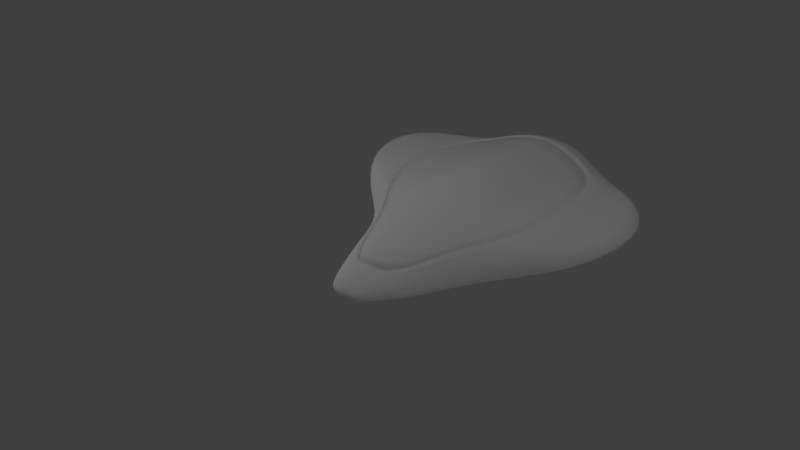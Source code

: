 # Source: BikeSeat.blend  (saved by Blender 2.63.0; exported with 4.5.12 LTS)
import bpy
from mathutils import Matrix  # noqa: F401  (used for matrix-valued properties, if any)

bpy.ops.wm.read_factory_settings(use_empty=True)
scene = bpy.context.scene
scene.name = 'Scene'

# ---- collections
col_collection_1 = bpy.data.collections.new('Collection 1'); scene.collection.children.link(col_collection_1)

# ---- materials (node trees are filled in below, after node groups)
mat_material = bpy.data.materials.new('Material')
mat_material.alpha_threshold = 0.0
mat_material.use_transparent_shadow = False
mat_material.roughness = 0.5
mat_material.line_color = (0.0, 0.0, 0.0, 1.0)

# ---- material node trees

# ---- world
world_world = bpy.data.worlds.new('World'); scene.world = world_world
world_world.color = (0.05088, 0.05088, 0.05088)
world_world.use_sun_shadow = False
world_world.sun_shadow_jitter_overblur = 0.0
world_world.cycles.sampling_method = 'MANUAL'
world_world.cycles.sample_map_resolution = 256

# ---- cameras
cam_camera = bpy.data.cameras.new('Camera')
cam_camera.clip_end = 100.0
cam_camera.lens = 35.0
cam_camera.sensor_width = 32.0
cam_camera.sensor_height = 18.0
cam_camera.ortho_scale = 7.314
cam_camera.dof.focus_distance = 0.0
cam_camera.dof.aperture_fstop = 128.0

# ---- lights
light_point_002 = bpy.data.lights.new('Point.002', 'POINT')
light_point_002.transmission_factor = 0.0
light_point_002.energy = 80.0
light_point_002.shadow_buffer_clip_start = 0.5
light_point_002.shadow_soft_size = 1.0
light_point_002.shadow_maximum_resolution = 0.006
light_point_002.use_absolute_resolution = True
light_point_002.cycles.use_multiple_importance_sampling = False
light_point_001 = bpy.data.lights.new('Point.001', 'POINT')
light_point_001.transmission_factor = 0.0
light_point_001.energy = 46.0
light_point_001.shadow_buffer_clip_start = 0.5
light_point_001.shadow_soft_size = 1.0
light_point_001.shadow_maximum_resolution = 0.006
light_point_001.use_absolute_resolution = True
light_point_001.cycles.use_multiple_importance_sampling = False
light_point = bpy.data.lights.new('Point', 'POINT')
light_point.transmission_factor = 0.0
light_point.energy = 100.0
light_point.shadow_buffer_clip_start = 0.5
light_point.shadow_soft_size = 1.0
light_point.shadow_maximum_resolution = 0.006
light_point.use_absolute_resolution = True
light_point.cycles.use_multiple_importance_sampling = False
light_lamp = bpy.data.lights.new('Lamp', 'POINT')
light_lamp.transmission_factor = 0.0
light_lamp.cutoff_distance = 30.0
light_lamp.energy = 100.0
light_lamp.shadow_buffer_clip_start = 1.001
light_lamp.shadow_soft_size = 1.0
light_lamp.shadow_maximum_resolution = 0.006
light_lamp.use_absolute_resolution = True
light_lamp.cycles.use_multiple_importance_sampling = False

# ---- meshes
me_plane = bpy.data.meshes.new('Plane')
me_plane.from_pydata([(-0.2331, 0.3014, -1.659), (-0.2331, 0.3014, -1.104), (3.69e-08, 0.2833, -0.7078), (-0.2331, 0.2377, -0.7078), (6.172e-08, 0.347, -1.104), (1.033e-07, 0.347, -1.672), (-0.4184, 0.2326, -1.142), (-0.4179, 0.2288, -1.611), (-0.1929, 0.07942, -0.3085), (-5.857e-09, 0.09941, -0.3085), (-3.378e-08, 0.02564, -0.08999), (-0.1512, 0.01514, -0.1064), (-0.3041, 0.03401, -0.3739), (-0.4184, 0.1516, -0.7459), (-0.2385, -0.01211, -0.1577), (-3.424e-08, -0.01352, 0.04228), (-0.07873, -0.02112, 0.02691), (-0.1242, -0.04053, 0.0002339), (-0.5976, 0.2153, -1.181), (-0.5439, 0.2153, -1.479), (-0.4833, 0.08216, -0.6307), (-0.5976, 0.1516, -0.8186), (-0.2271, 0.2857, -1.702), (1.004e-07, 0.3353, -1.719), (-0.428, 0.2067, -1.651), (-0.3311, -0.004888, -0.3592), (-0.2545, -0.05501, -0.1354), (-3.854e-08, -0.05654, 0.06833), (-0.06389, -0.0648, 0.05569), (-0.1323, -0.0859, 0.01818), (-0.6741, 0.1921, -1.194), (-0.5804, 0.1921, -1.503), (-0.5269, 0.04743, -0.625), (-0.658, 0.1228, -0.8195), (-0.2474, 0.3038, -1.702), (1.015e-07, 0.3452, -1.719), (-0.4483, 0.2248, -1.651), (-0.3513, 0.01319, -0.3592), (-0.2748, -0.03693, -0.1354), (-3.639e-08, -0.03846, 0.06833), (-0.08107, -0.04672, 0.05569), (-0.1526, -0.06782, 0.01818), (-0.6944, 0.2102, -1.194), (-0.6006, 0.2102, -1.503), (-0.5472, 0.06551, -0.625), (-0.6783, 0.1409, -0.8195), (-6.8e-08, -0.09541, 0.225), (-0.08107, -0.1037, 0.2124), (-0.1526, -0.1164, 0.1668), (-7.189e-08, -0.146, 0.2923), (-0.08107, -0.152, 0.2797), (-0.1526, -0.1573, 0.2289), (-7.586e-08, -0.1805, 0.2969), (-0.08107, -0.1818, 0.2843), (-0.1526, -0.1871, 0.2362), (-8.13e-08, -0.2209, 0.2772), (-0.08107, -0.2191, 0.2646), (-0.1351, -0.2171, 0.23), (-1.066, 0.2102, -1.242), (-0.9246, 0.2102, -1.503), (-1.027, 0.1357, -0.9125), (-1.133, 0.1806, -1.243), (-1.022, 0.1836, -1.471), (-1.082, 0.1189, -0.9348), (-0.4296, -0.08334, -0.3592), (-0.3417, -0.1115, -0.1186), (-0.6283, -0.03102, -0.5861), (-0.4368, -0.1605, -0.3592), (-0.3441, -0.1669, -0.08293), (-0.6328, -0.1033, -0.5861), (-1.161, 0.1207, -1.246), (-1.047, 0.1339, -1.44), (-1.107, 0.05796, -0.9435), (-0.4141, -0.2108, -0.3592), (-0.3212, -0.2005, -0.06002), (-0.6197, -0.1617, -0.5861), (-0.2148, 0.1659, -0.5267), (1.697e-08, 0.1831, -0.4902), (-0.3712, 0.103, -0.5922), (-0.2474, 0.2846, -1.834), (9.326e-08, 0.3109, -1.851), (-0.4483, 0.1906, -1.783), (-0.2474, 0.2413, -1.863), (8.723e-08, 0.271, -1.891), (-0.4144, 0.1472, -1.817), (-0.2949, 0.1783, -1.861), (7.942e-08, 0.2045, -1.887), (-0.2949, 0.1783, -1.59), (8.887e-08, 0.2045, -1.59), (-0.3282, 0.09112, -1.83), (-0.3282, 0.09112, -1.59), (-0.6843, 0.1863, -1.653), (-0.702, 0.137, -1.679), (-3.497e-09, -0.2116, -1.06), (-0.1145, -0.2054, -1.064), (-0.2481, -0.1958, -1.086), (4.903e-08, -0.07105, -1.81), (-0.1072, -0.06925, -1.81), (-0.2352, -0.06854, -1.81), (5.648e-08, -0.005971, -1.82), (-0.1386, -0.005344, -1.82), (6.3e-08, 0.05734, -1.816), (-0.1505, 0.06191, -1.822), (6.841e-08, 0.04244, -1.59), (-0.1505, 0.04701, -1.59), (-0.2656, -5.277e-05, -1.815), (-0.2656, -0.01495, -1.59), (-0.3448, 0.06383, -1.809), (-0.3448, 0.03962, -1.59), (-0.3396, -0.009023, -1.799), (-0.2329, -0.04382, -1.817), (-0.3568, -0.03501, -1.797), (-1.075, 0.00529, -0.9603), (-1.01, 0.0842, -1.429), (-1.135, 0.06309, -1.239), (-0.7076, 0.06687, -1.655), (-0.7076, 0.0275, -1.606), (-0.5952, -0.196, -0.6067), (-0.2926, -0.2337, -0.06002), (-0.3799, -0.2523, -0.3954), (-0.7257, -0.07703, -1.195), (-0.428, -0.1519, -1.129), (-0.09926, -0.2916, -0.3655), (-0.086, -0.2741, -0.08138), (-0.1841, -0.252, -0.07312), (-0.217, -0.2753, -0.3871), (-5.133e-08, -0.2984, -0.3645), (-7.008e-08, -0.2845, -0.06874), (-0.8721, -0.06663, -0.7342), (-0.4015, -0.2072, -0.7244), (-2.813e-08, -0.2654, -0.696), (-0.2328, -0.243, -0.6998), (-0.8843, -0.0896, -0.7775), (-0.7168, 0.03195, -0.6525), (-0.8205, -0.01819, -0.6967), (-0.6282, -0.1697, -0.7829), (-0.1123, -0.2577, -0.6916), (-0.9751, 0.008376, -1.222), (-0.8905, -0.07538, -0.8795)], [], [(5, 0, 1, 4), (2, 4, 1, 3), (9, 77, 76, 8), (13, 3, 1, 6), (0, 7, 6, 1), (12, 8, 76, 78), (11, 8, 12, 14), (10, 9, 8, 11), (16, 11, 14, 17), (15, 10, 11, 16), (21, 13, 6, 18), (7, 19, 18, 6), (12, 78, 20), (24, 7, 0, 22), (32, 20, 21, 33), (27, 15, 16, 28), (33, 21, 18, 30), (28, 16, 17, 29), (5, 23, 22, 0), (29, 17, 14, 26), (26, 14, 12, 25), (31, 19, 7, 24), (25, 12, 20, 32), (19, 31, 30, 18), (31, 43, 42, 30), (23, 35, 34, 22), (44, 32, 33, 45), (36, 24, 22, 34), (45, 33, 30, 42), (38, 26, 25, 37), (43, 31, 24, 36), (39, 27, 28, 40), (37, 25, 32, 44), (40, 28, 29, 41), (41, 29, 26, 38), (47, 40, 41, 48), (46, 39, 40, 47), (50, 47, 48, 51), (49, 46, 47, 50), (53, 50, 51, 54), (52, 49, 50, 53), (56, 53, 54, 57), (55, 52, 53, 56), (60, 45, 42, 58), (43, 59, 58, 42), (63, 60, 58, 61), (59, 62, 61, 58), (64, 37, 44, 66), (65, 38, 37, 64), (67, 64, 66, 69), (68, 65, 64, 67), (44, 45, 60, 133), (60, 63, 134, 133), (41, 38, 65, 48), (51, 48, 65, 68), (74, 68, 67, 73), (73, 67, 69, 75), (62, 71, 70, 61), (72, 63, 61, 70), (63, 72, 128, 134), (78, 76, 3, 13), (20, 78, 13, 21), (77, 2, 3, 76), (54, 51, 68, 74), (81, 36, 34, 79), (35, 80, 79, 34), (84, 81, 79, 82), (80, 83, 82, 79), (83, 86, 85, 82), (86, 88, 87, 85), (89, 85, 87, 90), (84, 82, 85, 89), (43, 91, 59), (36, 81, 91, 43), (62, 59, 91, 92), (81, 84, 92, 91), (123, 56, 57, 124), (127, 55, 56, 123), (97, 96, 93, 94), (95, 121, 111, 98), (99, 96, 97, 100), (101, 99, 100, 102), (103, 101, 102, 104), (103, 104, 87, 88), (106, 104, 102, 105), (108, 106, 105, 107), (89, 90, 108, 107), (84, 89, 107, 109), (102, 100, 110, 105), (107, 105, 110, 109), (90, 87, 104, 106), (106, 108, 90), (97, 98, 110, 100), (109, 110, 98, 111), (119, 73, 75, 117), (71, 113, 114, 70), (109, 115, 92, 84), (71, 62, 92, 115), (113, 71, 115, 116), (118, 74, 73, 119), (112, 72, 70, 114), (72, 112, 132, 128), (57, 54, 74, 118), (109, 111, 116, 115), (121, 120, 116, 111), (129, 135, 120, 121), (114, 113, 137), (114, 137, 138, 112), (94, 136, 131, 95), (122, 123, 124, 125), (93, 130, 136, 94), (126, 127, 123, 122), (95, 131, 129, 121), (124, 57, 118), (118, 119, 125, 124), (95, 98, 97, 94), (66, 44, 133), (134, 128, 75, 69), (136, 122, 125, 131), (130, 126, 122, 136), (131, 125, 119, 129), (133, 134, 69, 66), (128, 132, 117, 75), (119, 117, 135, 129), (113, 116, 120, 137), (135, 117, 132, 138), (138, 132, 112), (137, 120, 135, 138)])
me_plane.polygons.foreach_set('use_smooth', [True] * 128)
_k = {(0, 5): 1.0, (0, 7): 1.0, (12, 14): 1.0, (15, 16): 1.0, (16, 17): 1.0, (14, 17): 1.0, (18, 19): 1.0, (20, 21): 1.0, (18, 21): 1.0, (7, 19): 1.0, (12, 20): 1.0, (22, 23): 1.0, (22, 24): 1.0, (25, 26): 1.0, (27, 28): 1.0, (28, 29): 1.0, (26, 29): 1.0, (30, 31): 1.0, (32, 33): 1.0, (30, 33): 1.0, (24, 31): 1.0, (25, 32): 1.0, (34, 35): 1.0, (34, 36): 1.0, (37, 38): 1.0, (39, 40): 1.0, (40, 41): 1.0, (38, 41): 1.0, (42, 43): 1.0, (44, 45): 1.0, (42, 45): 1.0, (36, 43): 1.0, (37, 44): 1.0, (85, 86): 1.0, (87, 88): 1.0, (87, 90): 1.0, (85, 89): 1.0, (101, 102): 1.0, (103, 104): 1.0, (102, 105): 1.0, (104, 106): 1.0, (105, 107): 1.0, (106, 108): 1.0, (89, 107): 1.0, (90, 108): 1.0}
me_plane.attributes.new('crease_edge', 'FLOAT', 'EDGE').data.foreach_set('value', [_k.get((min(e.vertices), max(e.vertices)), 0.0) for e in me_plane.edges])
_ca = me_plane.color_attributes.new('Col', 'BYTE_COLOR', 'CORNER')
_ca.data.foreach_set('color', [0.05127, 0.07227, 0.1046, 1.0, 0.05127, 0.07227, 0.1046, 1.0, 0.05127, 0.07227, 0.1046, 1.0, 0.05286, 0.07421, 0.107, 1.0, 0.05127, 0.07227, 0.1046, 1.0, 0.05286, 0.07421, 0.107, 1.0, 0.05127, 0.07227, 0.1046, 1.0, 0.05127, 0.07227, 0.1046, 1.0, 0.05127, 0.07227, 0.1046, 1.0, 0.05127, 0.07227, 0.1046, 1.0, 0.05127, 0.07227, 0.1046, 1.0, 0.05286, 0.07421, 0.107, 1.0, 0.009721, 0.01444, 0.02956, 1.0, 0.009721, 0.01444, 0.02956, 1.0, 0.009721, 0.01444, 0.02956, 1.0, 0.009721, 0.01444, 0.02956, 1.0, 0.009721, 0.01444, 0.02956, 1.0, 0.009721, 0.01444, 0.02956, 1.0, 0.009721, 0.01444, 0.02956, 1.0, 0.009721, 0.01444, 0.02956, 1.0, 0.009721, 0.01444, 0.02956, 1.0, 0.009721, 0.01444, 0.02956, 1.0, 0.009721, 0.01444, 0.02956, 1.0, 0.009721, 0.01444, 0.02956, 1.0, 0.009721, 0.01444, 0.02956, 1.0, 0.009721, 0.01444, 0.02956, 1.0, 0.009721, 0.01444, 0.02956, 1.0, 0.009721, 0.01444, 0.02956, 1.0, 0.05127, 0.07227, 0.1046, 1.0, 0.05127, 0.07227, 0.1046, 1.0, 0.05286, 0.07421, 0.107, 1.0, 0.05127, 0.07227, 0.1046, 1.0, 0.009721, 0.01444, 0.02956, 1.0, 0.009721, 0.01444, 0.02956, 1.0, 0.009721, 0.01444, 0.02956, 1.0, 0.009721, 0.01444, 0.02956, 1.0, 0.05127, 0.07227, 0.1046, 1.0, 0.05127, 0.07227, 0.1046, 1.0, 0.05127, 0.07227, 0.1046, 1.0, 0.05127, 0.07227, 0.1046, 1.0, 0.1046, 0.0319, 0.0356, 1.0, 0.1046, 0.0319, 0.0356, 1.0, 0.1046, 0.0319, 0.0356, 1.0, 0.107, 0.0319, 0.0356, 1.0, 0.1046, 0.0319, 0.0356, 1.0, 0.1046, 0.0319, 0.0356, 1.0, 0.107, 0.0319, 0.0356, 1.0, 0.1046, 0.0319, 0.0356, 1.0, 0.1046, 0.0319, 0.0356, 1.0, 0.1046, 0.0319, 0.0356, 1.0, 0.1046, 0.0319, 0.0356, 1.0, 0.008023, 0.009721, 0.01033, 1.0, 0.02315, 0.02956, 0.0319, 1.0, 0.02843, 0.03689, 0.03955, 1.0, 0.008568, 0.01096, 0.01161, 1.0, 0.01298, 0.01681, 0.01764, 1.0, 0.02217, 0.02843, 0.03071, 1.0, 0.02732, 0.0356, 0.0382, 1.0, 0.016, 0.02029, 0.02217, 1.0, 0.01764, 0.02315, 0.02519, 1.0, 0.02029, 0.02624, 0.02843, 1.0, 0.0356, 0.04667, 0.04971, 1.0, 0.006049, 0.007499, 0.008023, 1.0, 0.016, 0.02029, 0.02217, 1.0, 0.02732, 0.0356, 0.0382, 1.0, 0.03071, 0.04092, 0.04374, 1.0, 0.01444, 0.01938, 0.02029, 1.0, 0.006049, 0.007499, 0.008023, 1.0, 0.0356, 0.04667, 0.04971, 1.0, 0.02416, 0.0319, 0.03434, 1.0, 0.006049, 0.006995, 0.007499, 1.0, 0.01938, 0.02519, 0.02732, 1.0, 0.01938, 0.02519, 0.02624, 1.0, 0.008568, 0.01096, 0.01161, 1.0, 0.02843, 0.03689, 0.03955, 1.0, 0.006049, 0.006995, 0.007499, 1.0, 0.02416, 0.0319, 0.03434, 1.0, 0.02624, 0.03434, 0.0382, 1.0, 0.01033, 0.01298, 0.01444, 1.0, 0.01033, 0.01298, 0.01444, 1.0, 0.02624, 0.03434, 0.0382, 1.0, 0.02519, 0.0331, 0.0356, 1.0, 0.01229, 0.01521, 0.01681, 1.0, 0.01033, 0.01298, 0.0137, 1.0, 0.02519, 0.0331, 0.0356, 1.0, 0.02315, 0.02956, 0.0319, 1.0, 0.008023, 0.009721, 0.01033, 1.0, 0.01229, 0.01521, 0.01681, 1.0, 0.02519, 0.0331, 0.0356, 1.0, 0.02217, 0.02843, 0.03071, 1.0, 0.01298, 0.01681, 0.01764, 1.0, 0.02519, 0.0331, 0.0356, 1.0, 0.01033, 0.01298, 0.0137, 1.0, 0.01444, 0.01938, 0.02029, 1.0, 0.03071, 0.04092, 0.04374, 1.0, 0.003677, 0.003677, 0.005182, 1.0, 0.01096, 0.01161, 0.0185, 1.0, 0.01096, 0.01229, 0.01938, 1.0, 0.004777, 0.004777, 0.006995, 1.0, 0.005605, 0.006049, 0.008568, 1.0, 0.01229, 0.01298, 0.02122, 1.0, 0.01521, 0.01681, 0.02624, 1.0, 0.003035, 0.003347, 0.004391, 1.0, 0.01161, 0.01298, 0.02029, 1.0, 0.004391, 0.004391, 0.006512, 1.0, 0.004777, 0.005182, 0.007499, 1.0, 0.01161, 0.01298, 0.02029, 1.0, 0.01033, 0.01096, 0.01681, 1.0, 0.003035, 0.003035, 0.004025, 1.0, 0.003035, 0.003347, 0.004391, 1.0, 0.01521, 0.01681, 0.02624, 1.0, 0.01161, 0.01298, 0.02029, 1.0, 0.004777, 0.005182, 0.007499, 1.0, 0.004777, 0.004777, 0.006995, 1.0, 0.01096, 0.01229, 0.01938, 1.0, 0.01229, 0.01298, 0.02029, 1.0, 0.003677, 0.003677, 0.005182, 1.0, 0.004025, 0.004391, 0.006049, 1.0, 0.01229, 0.0137, 0.02122, 1.0, 0.01096, 0.01161, 0.0185, 1.0, 0.003677, 0.003677, 0.005182, 1.0, 0.003035, 0.003035, 0.004025, 1.0, 0.01033, 0.01096, 0.01681, 1.0, 0.01033, 0.01096, 0.01764, 1.0, 0.005182, 0.005605, 0.008568, 1.0, 0.002428, 0.002732, 0.003347, 1.0, 0.01298, 0.01444, 0.02315, 1.0, 0.01229, 0.0137, 0.02122, 1.0, 0.004025, 0.004391, 0.006049, 1.0, 0.004391, 0.004391, 0.006512, 1.0, 0.01161, 0.01298, 0.02029, 1.0, 0.01298, 0.01444, 0.02315, 1.0, 0.002428, 0.002732, 0.003347, 1.0, 0.002428, 0.002428, 0.003347, 1.0, 0.01033, 0.01096, 0.01681, 1.0, 0.01033, 0.01096, 0.01681, 1.0, 0.002428, 0.002428, 0.003347, 1.0, 0.003677, 0.003677, 0.005182, 1.0, 0.01229, 0.01298, 0.02029, 1.0, 0.1046, 0.03071, 0.03434, 1.0, 0.1046, 0.03071, 0.03434, 1.0, 0.1046, 0.03071, 0.03434, 1.0, 0.1046, 0.03071, 0.03434, 1.0, 0.0185, 0.02029, 0.0319, 1.0, 0.01033, 0.01096, 0.01764, 1.0, 0.01298, 0.01444, 0.02315, 1.0, 0.01521, 0.016, 0.02624, 1.0, 0.009721, 0.01444, 0.02956, 1.0, 0.009721, 0.01444, 0.02843, 1.0, 0.009721, 0.0137, 0.02843, 1.0, 0.009721, 0.01444, 0.02843, 1.0, 0.009721, 0.01444, 0.02843, 1.0, 0.009721, 0.01444, 0.02956, 1.0, 0.009721, 0.01444, 0.02843, 1.0, 0.009721, 0.01444, 0.02956, 1.0, 0.009721, 0.01444, 0.02956, 1.0, 0.009721, 0.01444, 0.02956, 1.0, 0.009721, 0.01444, 0.02843, 1.0, 0.009721, 0.01444, 0.02843, 1.0, 0.009721, 0.01444, 0.02956, 1.0, 0.009721, 0.01444, 0.02843, 1.0, 0.009721, 0.01444, 0.02956, 1.0, 0.009721, 0.01444, 0.02956, 1.0, 0.009721, 0.01444, 0.02843, 1.0, 0.009721, 0.01444, 0.02956, 1.0, 0.009721, 0.01444, 0.02843, 1.0, 0.009721, 0.01444, 0.02843, 1.0, 0.009721, 0.01444, 0.02843, 1.0, 0.009721, 0.01444, 0.02956, 1.0, 0.009721, 0.01444, 0.02956, 1.0, 0.009721, 0.01444, 0.02843, 1.0, 0.1046, 0.03071, 0.03434, 1.0, 0.1046, 0.03071, 0.03434, 1.0, 0.1046, 0.03071, 0.03434, 1.0, 0.1046, 0.03071, 0.03434, 1.0, 0.1046, 0.03071, 0.03434, 1.0, 0.1046, 0.03071, 0.03434, 1.0, 0.1046, 0.03071, 0.03434, 1.0, 0.1046, 0.03071, 0.03434, 1.0, 0.009721, 0.01444, 0.02956, 1.0, 0.009721, 0.01444, 0.02843, 1.0, 0.009721, 0.01444, 0.02843, 1.0, 0.009721, 0.01444, 0.02956, 1.0, 0.009721, 0.01444, 0.02956, 1.0, 0.009721, 0.01444, 0.02956, 1.0, 0.009721, 0.01444, 0.02956, 1.0, 0.009721, 0.01444, 0.02843, 1.0, 0.107, 0.0319, 0.0356, 1.0, 0.1046, 0.03071, 0.03434, 1.0, 0.1046, 0.03071, 0.03434, 1.0, 0.1046, 0.03071, 0.03434, 1.0, 0.1046, 0.03071, 0.03434, 1.0, 0.1046, 0.03071, 0.03434, 1.0, 0.1046, 0.03071, 0.03434, 1.0, 0.107, 0.0319, 0.0356, 1.0, 0.009134, 0.0137, 0.02843, 1.0, 0.009721, 0.0137, 0.02843, 1.0, 0.009721, 0.0137, 0.02843, 1.0, 0.009134, 0.0137, 0.02843, 1.0, 0.009721, 0.0137, 0.02843, 1.0, 0.009721, 0.01444, 0.02843, 1.0, 0.009721, 0.0137, 0.02843, 1.0, 0.009134, 0.0137, 0.02843, 1.0, 0.1046, 0.03071, 0.03434, 1.0, 0.1046, 0.03071, 0.03434, 1.0, 0.1046, 0.03071, 0.03434, 1.0, 0.1046, 0.03071, 0.03434, 1.0, 0.009721, 0.01444, 0.02843, 1.0, 0.009721, 0.01444, 0.02956, 1.0, 0.009721, 0.0137, 0.02843, 1.0, 0.009721, 0.01444, 0.02843, 1.0, 0.1046, 0.03071, 0.03434, 1.0, 0.1046, 0.03071, 0.03434, 1.0, 0.1046, 0.03071, 0.03434, 1.0, 0.1046, 0.03071, 0.03434, 1.0, 0.009721, 0.01444, 0.02843, 1.0, 0.009721, 0.0137, 0.02843, 1.0, 0.009721, 0.01444, 0.02843, 1.0, 0.009721, 0.0137, 0.02843, 1.0, 0.009721, 0.01444, 0.02843, 1.0, 0.009721, 0.0137, 0.02843, 1.0, 0.009134, 0.0137, 0.02843, 1.0, 0.009721, 0.0137, 0.02843, 1.0, 0.009721, 0.0137, 0.02843, 1.0, 0.009134, 0.0137, 0.02843, 1.0, 0.009134, 0.0137, 0.02843, 1.0, 0.009721, 0.0137, 0.02843, 1.0, 0.009721, 0.01444, 0.02956, 1.0, 0.009721, 0.01444, 0.02956, 1.0, 0.009721, 0.01444, 0.02956, 1.0, 0.009721, 0.01444, 0.02956, 1.0, 0.009721, 0.01444, 0.02956, 1.0, 0.009721, 0.01444, 0.02956, 1.0, 0.009721, 0.01444, 0.02956, 1.0, 0.009721, 0.01444, 0.02956, 1.0, 0.009721, 0.01444, 0.02956, 1.0, 0.009721, 0.01444, 0.02956, 1.0, 0.009721, 0.01444, 0.02843, 1.0, 0.009721, 0.0137, 0.02843, 1.0, 0.009721, 0.01444, 0.02956, 1.0, 0.009721, 0.01444, 0.02956, 1.0, 0.009721, 0.01444, 0.02956, 1.0, 0.009721, 0.01444, 0.02956, 1.0, 0.1046, 0.0319, 0.0356, 1.0, 0.1046, 0.0319, 0.0356, 1.0, 0.1046, 0.0319, 0.0356, 1.0, 0.1046, 0.0319, 0.0356, 1.0, 0.05127, 0.07227, 0.1046, 1.0, 0.05127, 0.07227, 0.1046, 1.0, 0.05127, 0.07227, 0.1046, 1.0, 0.05127, 0.07227, 0.1046, 1.0, 0.009721, 0.01444, 0.02843, 1.0, 0.009721, 0.01444, 0.02843, 1.0, 0.009721, 0.0137, 0.02843, 1.0, 0.009721, 0.01444, 0.02843, 1.0, 0.1046, 0.03071, 0.03434, 1.0, 0.1046, 0.03071, 0.03434, 1.0, 0.1046, 0.03071, 0.03434, 1.0, 0.1046, 0.03071, 0.03434, 1.0, 0.1046, 0.03071, 0.03434, 1.0, 0.1046, 0.03071, 0.0356, 1.0, 0.1046, 0.03071, 0.03434, 1.0, 0.1046, 0.03071, 0.03434, 1.0, 0.009721, 0.01444, 0.02843, 1.0, 0.009721, 0.01444, 0.02843, 1.0, 0.009721, 0.01444, 0.02956, 1.0, 0.009721, 0.01444, 0.02956, 1.0, 0.009721, 0.01444, 0.02956, 1.0, 0.009721, 0.01444, 0.02956, 1.0, 0.009721, 0.01444, 0.02956, 1.0, 0.009721, 0.01444, 0.02956, 1.0, 0.107, 0.0319, 0.0356, 1.0, 0.107, 0.0319, 0.0356, 1.0, 0.107, 0.0319, 0.0356, 1.0, 0.107, 0.0319, 0.0356, 1.0, 0.0, 0.0, 0.0, 1.0, 0.0, 0.0, 0.0, 1.0, 0.0, 0.0, 0.0, 1.0, 0.0, 0.0, 0.0, 1.0, 0.0, 0.0, 0.0, 1.0, 0.0, 0.0, 0.0, 1.0, 0.0, 0.0, 0.0, 1.0, 0.0, 0.0, 0.0, 1.0, 0.107, 0.0319, 0.0356, 1.0, 0.107, 0.0319, 0.0356, 1.0, 0.107, 0.0319, 0.0356, 1.0, 0.107, 0.0319, 0.0356, 1.0, 0.1046, 0.03071, 0.03434, 1.0, 0.1046, 0.03071, 0.03434, 1.0, 0.1046, 0.03071, 0.03434, 1.0, 0.1046, 0.03071, 0.03434, 1.0, 0.1046, 0.03071, 0.03434, 1.0, 0.1046, 0.03071, 0.03434, 1.0, 0.1046, 0.03071, 0.03434, 1.0, 0.009721, 0.01444, 0.02956, 1.0, 0.009721, 0.01444, 0.02956, 1.0, 0.009721, 0.01444, 0.02956, 1.0, 0.009721, 0.01444, 0.02843, 1.0, 0.009721, 0.01444, 0.02843, 1.0, 0.009721, 0.01444, 0.02843, 1.0, 0.009721, 0.01444, 0.02843, 1.0, 0.009721, 0.01444, 0.02956, 1.0, 0.01033, 0.01161, 0.01764, 1.0, 0.016, 0.01764, 0.02843, 1.0, 0.01521, 0.016, 0.02624, 1.0, 0.01096, 0.01229, 0.0185, 1.0, 0.01161, 0.01229, 0.01938, 1.0, 0.01521, 0.01681, 0.02732, 1.0, 0.016, 0.01764, 0.02843, 1.0, 0.01033, 0.01161, 0.01764, 1.0, 0.016, 0.01681, 0.02732, 1.0, 0.01444, 0.016, 0.02519, 1.0, 0.01161, 0.01229, 0.01938, 1.0, 0.01033, 0.01096, 0.01681, 1.0, 0.01033, 0.01161, 0.01764, 1.0, 0.01096, 0.01161, 0.01764, 1.0, 0.0137, 0.01444, 0.02315, 1.0, 0.01681, 0.01764, 0.02843, 1.0, 0.009721, 0.01444, 0.02956, 1.0, 0.009721, 0.01444, 0.02843, 1.0, 0.009721, 0.01444, 0.02843, 1.0, 0.009721, 0.01444, 0.02843, 1.0, 0.107, 0.0319, 0.0356, 1.0, 0.107, 0.0319, 0.0356, 1.0, 0.107, 0.0319, 0.0356, 1.0, 0.107, 0.0319, 0.0356, 1.0, 0.0, 0.0, 0.0, 1.0, 0.0, 0.0, 0.0, 1.0, 0.0, 0.0, 0.0, 1.0, 0.0, 0.0, 0.0, 1.0, 0.0, 0.1529, 0.2789, 1.0, 0.0, 0.1529, 0.2789, 1.0, 0.0, 0.1529, 0.2789, 1.0, 0.0, 0.1529, 0.2789, 1.0, 0.0, 0.0, 0.0, 1.0, 0.0, 0.0, 0.0, 1.0, 0.0, 0.0, 0.0, 1.0, 0.0, 0.0, 0.0, 1.0, 0.0, 0.0, 0.0, 1.0, 0.0, 0.0, 0.0, 1.0, 0.0, 0.0, 0.0, 1.0, 0.0, 0.0, 0.0, 1.0, 0.0, 0.0, 0.0, 1.0, 0.0, 0.0, 0.0, 1.0, 0.0, 0.0, 0.0, 1.0, 0.0, 0.0, 0.0, 1.0, 0.107, 0.0319, 0.0356, 1.0, 0.107, 0.0319, 0.0356, 1.0, 0.107, 0.0319, 0.0356, 1.0, 0.107, 0.0319, 0.0356, 1.0, 0.107, 0.0319, 0.0356, 1.0, 0.107, 0.0319, 0.0356, 1.0, 0.107, 0.0319, 0.0356, 1.0, 0.107, 0.0319, 0.0356, 1.0, 0.107, 0.0319, 0.0356, 1.0, 0.107, 0.0319, 0.0356, 1.0, 0.107, 0.0319, 0.0356, 1.0, 0.107, 0.0319, 0.0356, 1.0, 0.0, 0.1529, 0.2831, 1.0, 0.0, 0.1529, 0.2789, 1.0, 0.0, 0.1529, 0.2789, 1.0, 0.0, 0.1529, 0.2789, 1.0, 0.0, 0.1529, 0.2789, 1.0, 0.0, 0.1529, 0.2789, 1.0, 0.0, 0.1529, 0.2831, 1.0, 0.009721, 0.01444, 0.02843, 1.0, 0.009721, 0.01444, 0.02843, 1.0, 0.009721, 0.0137, 0.02843, 1.0, 0.009721, 0.01444, 0.02843, 1.0, 0.009721, 0.01444, 0.02843, 1.0, 0.009721, 0.0137, 0.02843, 1.0, 0.009721, 0.01444, 0.02843, 1.0, 0.009721, 0.01444, 0.02843, 1.0, 0.009721, 0.0137, 0.02843, 1.0, 0.009721, 0.0137, 0.02843, 1.0, 0.009721, 0.0137, 0.02843, 1.0, 0.009721, 0.0137, 0.02843, 1.0, 0.009721, 0.01444, 0.02956, 1.0, 0.009721, 0.01444, 0.02843, 1.0, 0.009721, 0.01444, 0.02843, 1.0, 0.009721, 0.01444, 0.02956, 1.0, 0.107, 0.0319, 0.0356, 1.0, 0.107, 0.0319, 0.0356, 1.0, 0.107, 0.0319, 0.0356, 1.0, 0.107, 0.0319, 0.0356, 1.0, 0.107, 0.0319, 0.0356, 1.0, 0.107, 0.0319, 0.0356, 1.0, 0.107, 0.0319, 0.0356, 1.0, 0.107, 0.0319, 0.0356, 1.0, 0.009721, 0.01444, 0.02843, 1.0, 0.009721, 0.01444, 0.02956, 1.0, 0.009721, 0.0137, 0.02843, 1.0, 0.009721, 0.01444, 0.02843, 1.0, 0.009721, 0.0137, 0.02843, 1.0, 0.009721, 0.01444, 0.02843, 1.0, 0.009721, 0.0137, 0.02843, 1.0, 0.009721, 0.0137, 0.02843, 1.0, 0.009721, 0.01444, 0.02843, 1.0, 0.009721, 0.01444, 0.02956, 1.0, 0.009721, 0.01444, 0.02956, 1.0, 0.009721, 0.01444, 0.02843, 1.0, 0.009721, 0.01444, 0.02956, 1.0, 0.009721, 0.01444, 0.02843, 1.0, 0.009721, 0.01444, 0.02843, 1.0, 0.009721, 0.01444, 0.02843, 1.0, 0.009721, 0.01444, 0.02843, 1.0, 0.009721, 0.01444, 0.02843, 1.0, 0.009721, 0.01444, 0.02843, 1.0, 0.009721, 0.0137, 0.02843, 1.0, 0.009721, 0.01444, 0.02843, 1.0, 0.009721, 0.01444, 0.02843, 1.0, 0.009721, 0.01444, 0.02843, 1.0, 0.009721, 0.0137, 0.02843, 1.0, 0.01096, 0.01161, 0.01764, 1.0, 0.009134, 0.009721, 0.01521, 1.0, 0.0137, 0.01444, 0.02315, 1.0, 0.0137, 0.01444, 0.02315, 1.0, 0.009134, 0.009721, 0.01521, 1.0, 0.009134, 0.01033, 0.016, 1.0, 0.009134, 0.009721, 0.01521, 1.0, 0.01096, 0.01161, 0.01764, 1.0, 0.016, 0.01681, 0.02732, 1.0, 0.0137, 0.01444, 0.02315, 1.0, 0.01161, 0.01229, 0.01938, 1.0, 0.016, 0.01681, 0.02732, 1.0, 0.01161, 0.01229, 0.01938, 1.0, 0.01096, 0.01161, 0.0185, 1.0, 0.016, 0.01764, 0.02732, 1.0, 0.01033, 0.01096, 0.01681, 1.0, 0.008568, 0.009134, 0.0137, 1.0, 0.008568, 0.009134, 0.0137, 1.0, 0.01033, 0.01161, 0.01764, 1.0, 0.009134, 0.009721, 0.01444, 1.0, 0.01033, 0.01161, 0.01764, 1.0, 0.01096, 0.01229, 0.0185, 1.0, 0.009721, 0.01033, 0.016, 1.0, 0.01161, 0.01229, 0.01938, 1.0, 0.008568, 0.009134, 0.0137, 1.0, 0.008568, 0.009134, 0.0137, 1.0, 0.01033, 0.01096, 0.01681, 1.0, 0.009134, 0.009721, 0.01521, 1.0, 0.01161, 0.01229, 0.01938, 1.0, 0.01033, 0.01161, 0.01764, 1.0, 0.009134, 0.009721, 0.01444, 1.0, 0.01033, 0.01161, 0.01764, 1.0, 0.008568, 0.009134, 0.0137, 1.0, 0.009134, 0.009721, 0.01521, 1.0, 0.01096, 0.01161, 0.01764, 1.0, 0.01096, 0.01229, 0.0185, 1.0, 0.01521, 0.016, 0.02624, 1.0, 0.01298, 0.0137, 0.02217, 1.0, 0.01298, 0.0137, 0.02217, 1.0, 0.01096, 0.01161, 0.0185, 1.0, 0.009721, 0.01033, 0.016, 1.0, 0.01096, 0.01229, 0.0185, 1.0, 0.01033, 0.01161, 0.01764, 1.0, 0.01681, 0.01764, 0.02843, 1.0, 0.016, 0.01681, 0.02732, 1.0, 0.01033, 0.01096, 0.01681, 1.0, 0.1046, 0.03071, 0.03434, 1.0, 0.1046, 0.03071, 0.03434, 1.0, 0.1046, 0.03071, 0.03434, 1.0, 0.009721, 0.0137, 0.02843, 1.0, 0.009721, 0.01444, 0.02843, 1.0, 0.009721, 0.0137, 0.02843, 1.0, 0.009134, 0.0137, 0.02843, 1.0, 0.008568, 0.009134, 0.0137, 1.0, 0.009134, 0.009721, 0.01444, 1.0, 0.009721, 0.01033, 0.016, 1.0, 0.008568, 0.009134, 0.0137, 1.0, 0.008568, 0.009134, 0.0137, 1.0, 0.009134, 0.009721, 0.01521, 1.0, 0.009134, 0.009721, 0.01444, 1.0, 0.008568, 0.009134, 0.0137, 1.0, 0.008568, 0.009134, 0.0137, 1.0, 0.009721, 0.01033, 0.016, 1.0, 0.01096, 0.01161, 0.0185, 1.0, 0.009134, 0.009721, 0.01521, 1.0, 0.009721, 0.01444, 0.02843, 1.0, 0.009721, 0.0137, 0.02843, 1.0, 0.009134, 0.0137, 0.02843, 1.0, 0.009721, 0.0137, 0.02843, 1.0, 0.009721, 0.01444, 0.02843, 1.0, 0.009721, 0.01444, 0.02843, 1.0, 0.009721, 0.0137, 0.02843, 1.0, 0.009721, 0.0137, 0.02843, 1.0, 0.01096, 0.01161, 0.0185, 1.0, 0.01229, 0.01298, 0.02122, 1.0, 0.009134, 0.01033, 0.016, 1.0, 0.009134, 0.009721, 0.01521, 1.0, 0.0137, 0.01444, 0.02315, 1.0, 0.0137, 0.01444, 0.02315, 1.0, 0.009134, 0.009721, 0.01521, 1.0, 0.01161, 0.01229, 0.01938, 1.0, 0.009134, 0.01033, 0.016, 1.0, 0.01229, 0.01298, 0.02122, 1.0, 0.01298, 0.01444, 0.02217, 1.0, 0.01096, 0.01161, 0.0185, 1.0, 0.01096, 0.01161, 0.0185, 1.0, 0.01298, 0.01444, 0.02217, 1.0, 0.016, 0.01764, 0.02732, 1.0, 0.01161, 0.01229, 0.01938, 1.0, 0.009134, 0.009721, 0.01521, 1.0, 0.009134, 0.01033, 0.016, 1.0, 0.01096, 0.01161, 0.0185, 1.0])
me_plane.materials.append(mat_material)
me_plane.use_remesh_preserve_volume = False
me_plane.use_remesh_preserve_attributes = False
me_plane.use_mirror_vertex_groups = False
me_plane.use_paint_bone_selection = False
me_plane.use_paint_mask = True
me_plane.update()

# ---- objects
ob_point_002 = bpy.data.objects.new('Point.002', light_point_002)
ob_point_001 = bpy.data.objects.new('Point.001', light_point_001)
ob_point = bpy.data.objects.new('Point', light_point)
ob_plane = bpy.data.objects.new('Plane', me_plane)
ob_lamp = bpy.data.objects.new('Lamp', light_lamp)
ob_camera = bpy.data.objects.new('Camera', cam_camera)

# ---- transforms, parenting, visibility, modifiers, constraints
ob_point_002.location = (7.329, -1.046, -1.905)
ob_point_002.lineart.crease_threshold = 0.0
ob_point_001.location = (-3.765, -1.63, -0.9192)
ob_point_001.lineart.crease_threshold = 0.0
ob_point.location = (-2.453, -1.433, 3.891)
ob_point.lineart.crease_threshold = 0.0
ob_plane.location = (0.0, 0.0, 0.0)
ob_plane.rotation_euler = (1.571, -0.0, -1.192e-07)
ob_plane.scale = (2.0, 2.0, 2.0)
ob_plane.lineart.crease_threshold = 0.0
_vg = ob_plane.vertex_groups.new(name='BackDetailing')
_vg = ob_plane.vertex_groups.new(name='Cockpit')
_vg = ob_plane.vertex_groups.new(name='ShipBody')
_m = ob_plane.modifiers.new('Mirror', 'MIRROR')
_m = ob_plane.modifiers.new('Subsurf', 'SUBSURF')
_m.uv_smooth = 'PRESERVE_CORNERS'
_m.quality = 2
_m.show_only_control_edges = False
ob_lamp.location = (4.076, 1.005, 5.904)
ob_lamp.rotation_euler = (0.6503, 0.05522, 1.866)
ob_lamp.lock_rotations_4d = False
ob_lamp.empty_display_type = 'ARROWS'
ob_lamp.color = (0.0, 0.0, 0.0, 0.0)
ob_lamp.lineart.crease_threshold = 0.0
ob_camera.location = (7.481, -6.508, 5.344)
ob_camera.rotation_euler = (1.109, 0.01082, 0.8149)
ob_camera.lock_rotations_4d = False
ob_camera.empty_display_type = 'ARROWS'
ob_camera.color = (0.0, 0.0, 0.0, 0.0)
ob_camera.display_type = 'WIRE'
ob_camera.lineart.crease_threshold = 0.0

# ---- collection membership
col_collection_1.objects.link(ob_point_002)
col_collection_1.objects.link(ob_point_001)
col_collection_1.objects.link(ob_point)
col_collection_1.objects.link(ob_plane)
col_collection_1.objects.link(ob_lamp)
col_collection_1.objects.link(ob_camera)

# ---- scene / render settings (as saved in the file)
scene.camera = ob_camera
scene.frame_start = 1; scene.frame_end = 250; scene.frame_set(0)
scene.render.engine = 'BLENDER_EEVEE_NEXT'
scene.render.image_settings.color_mode = 'RGB'
scene.render.image_settings.compression = 90
scene.render.resolution_percentage = 50
scene.render.dither_intensity = 0.0
scene.render.bake_margin = 2
scene.render.bake_bias = 0.0
scene.cycles.use_denoising = False
scene.cycles.samples = 10
scene.cycles.sampling_pattern = 'TABULATED_SOBOL'
scene.cycles.light_sampling_threshold = 0.0
scene.cycles.use_adaptive_sampling = False
scene.cycles.use_light_tree = False
scene.cycles.blur_glossy = 0.0
scene.cycles.volume_bounces = 1
scene.cycles.pixel_filter_type = 'GAUSSIAN'
scene.cycles.sample_clamp_indirect = 0.0
scene.view_settings.view_transform = 'Standard'
bpy.context.view_layer.update()

